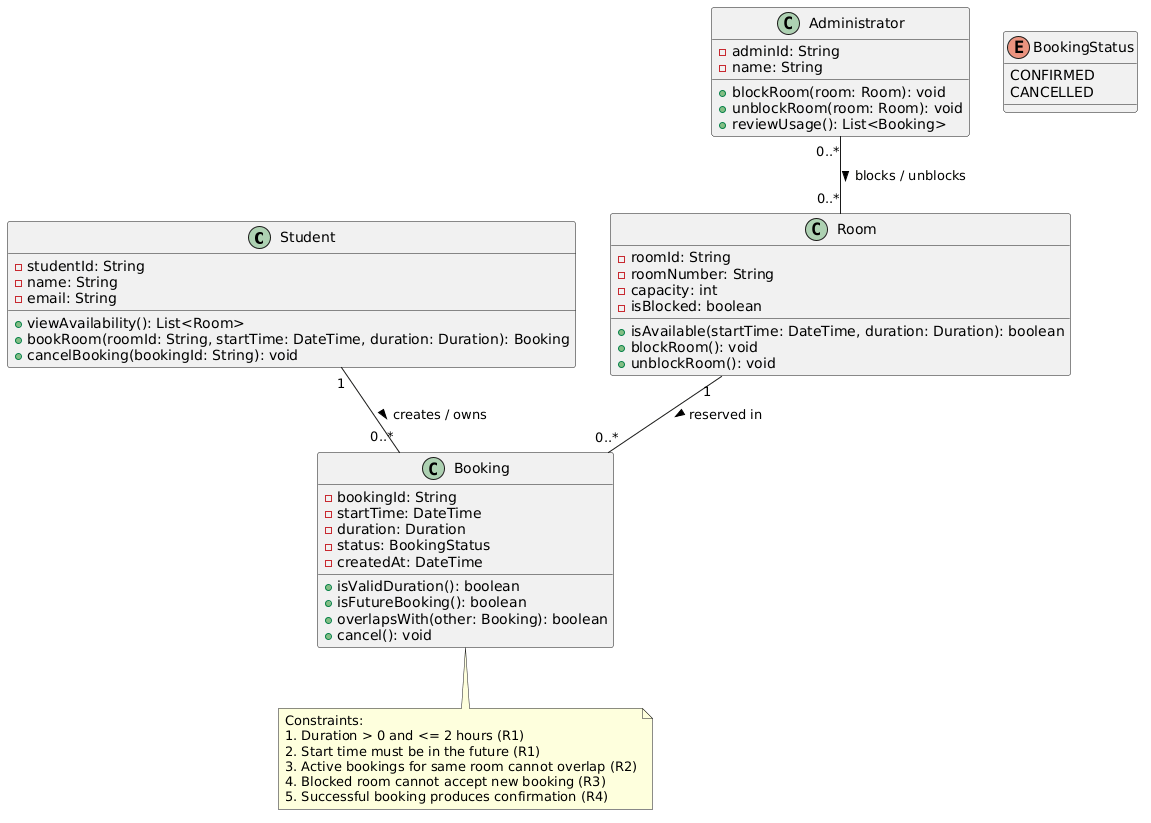

The diagram above was rendered by PlantUML. Its source (embedded in the PNG):
@startuml
' Class Diagram for Smart Campus Study Room Booking

' Domain Classes
class Student {
  - studentId: String
  - name: String
  - email: String
  + viewAvailability(): List<Room>
  + bookRoom(roomId: String, startTime: DateTime, duration: Duration): Booking
  + cancelBooking(bookingId: String): void
}

class Room {
  - roomId: String
  - roomNumber: String
  - capacity: int
  - isBlocked: boolean
  + isAvailable(startTime: DateTime, duration: Duration): boolean
  + blockRoom(): void
  + unblockRoom(): void
}

class Booking {
  - bookingId: String
  - startTime: DateTime
  - duration: Duration
  - status: BookingStatus
  - createdAt: DateTime
  + isValidDuration(): boolean
  + isFutureBooking(): boolean
  + overlapsWith(other: Booking): boolean
  + cancel(): void
}

enum BookingStatus {
  CONFIRMED
  CANCELLED
}

class Administrator {
  - adminId: String
  - name: String
  + blockRoom(room: Room): void
  + unblockRoom(room: Room): void
  + reviewUsage(): List<Booking>
}

' Relationships with Multiplicities
Student "1" -- "0..*" Booking : creates / owns >
Room "1" -- "0..*" Booking : reserved in >
Administrator "0..*" -- "0..*" Room : blocks / unblocks >

' Business Rules Constraints
note bottom of Booking
  Constraints:
  1. Duration > 0 and <= 2 hours (R1)
  2. Start time must be in the future (R1)
  3. Active bookings for same room cannot overlap (R2)
  4. Blocked room cannot accept new booking (R3)
  5. Successful booking produces confirmation (R4)
end note

@endl